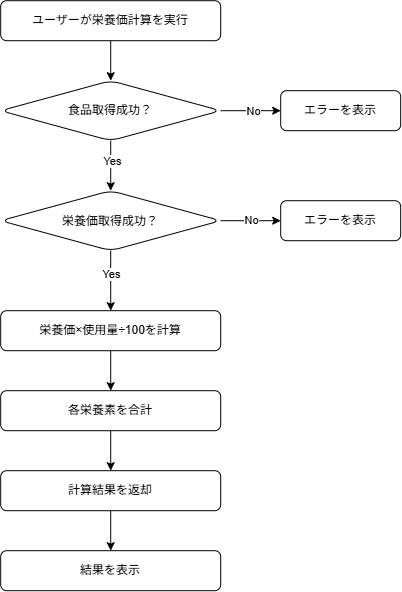

The diagram above was exported from draw.io. Its source (the exported page's mxGraphModel, read from the mxfile embedded in the PNG):
<mxGraphModel dx="961" dy="596" grid="1" gridSize="10" guides="1" tooltips="1" connect="1" arrows="1" fold="1" page="1" pageScale="1" pageWidth="827" pageHeight="1169" math="0" shadow="0">
  <root>
    <mxCell id="0" />
    <mxCell id="1" parent="0" />
    <mxCell id="5h6-czRNzMysjMUPe3XM-5" edge="1" parent="1" source="5h6-czRNzMysjMUPe3XM-1" style="edgeStyle=orthogonalEdgeStyle;rounded=0;orthogonalLoop=1;jettySize=auto;html=1;" target="5h6-czRNzMysjMUPe3XM-4" value="">
      <mxGeometry relative="1" as="geometry" />
    </mxCell>
    <mxCell id="5h6-czRNzMysjMUPe3XM-1" parent="1" style="rounded=1;whiteSpace=wrap;html=1;roundedPerimeter=1;" value="ユーザーが栄養価計算を実行" vertex="1">
      <mxGeometry height="40" width="220" x="40" as="geometry" />
    </mxCell>
    <mxCell id="5h6-czRNzMysjMUPe3XM-7" edge="1" parent="1" source="5h6-czRNzMysjMUPe3XM-4" style="edgeStyle=orthogonalEdgeStyle;rounded=0;orthogonalLoop=1;jettySize=auto;html=1;" target="5h6-czRNzMysjMUPe3XM-6" value="">
      <mxGeometry relative="1" as="geometry" />
    </mxCell>
    <mxCell id="5h6-czRNzMysjMUPe3XM-8" connectable="0" parent="5h6-czRNzMysjMUPe3XM-7" style="edgeLabel;html=1;align=center;verticalAlign=middle;resizable=0;points=[];" value="No" vertex="1">
      <mxGeometry relative="1" x="-0.225" y="1" as="geometry">
        <mxPoint x="9" y="1" as="offset" />
      </mxGeometry>
    </mxCell>
    <mxCell id="5h6-czRNzMysjMUPe3XM-10" edge="1" parent="1" source="5h6-czRNzMysjMUPe3XM-4" style="edgeStyle=orthogonalEdgeStyle;rounded=0;orthogonalLoop=1;jettySize=auto;html=1;" target="5h6-czRNzMysjMUPe3XM-9" value="">
      <mxGeometry relative="1" as="geometry" />
    </mxCell>
    <mxCell id="5h6-czRNzMysjMUPe3XM-11" connectable="0" parent="5h6-czRNzMysjMUPe3XM-10" style="edgeLabel;html=1;align=center;verticalAlign=middle;resizable=0;points=[];" value="Yes" vertex="1">
      <mxGeometry relative="1" x="-0.1867" y="1" as="geometry">
        <mxPoint as="offset" />
      </mxGeometry>
    </mxCell>
    <mxCell id="5h6-czRNzMysjMUPe3XM-4" parent="1" style="rhombus;whiteSpace=wrap;html=1;shapeInside=1;rounded=1;roundedPerimeter=1;" value="&lt;div&gt;&lt;br&gt;&lt;/div&gt;&lt;div&gt;&lt;br&gt;&lt;/div&gt;&lt;div&gt;食品取得成功？&lt;/div&gt;" vertex="1">
      <mxGeometry height="60" width="220" x="40" y="80" as="geometry" />
    </mxCell>
    <mxCell id="5h6-czRNzMysjMUPe3XM-6" parent="1" style="whiteSpace=wrap;html=1;rounded=1;roundedPerimeter=1;" value="エラーを表示" vertex="1">
      <mxGeometry height="40" width="120" x="320" y="90" as="geometry" />
    </mxCell>
    <mxCell id="5h6-czRNzMysjMUPe3XM-13" edge="1" parent="1" source="5h6-czRNzMysjMUPe3XM-9" style="edgeStyle=orthogonalEdgeStyle;rounded=0;orthogonalLoop=1;jettySize=auto;html=1;" target="5h6-czRNzMysjMUPe3XM-12" value="">
      <mxGeometry relative="1" as="geometry" />
    </mxCell>
    <mxCell id="5h6-czRNzMysjMUPe3XM-14" connectable="0" parent="5h6-czRNzMysjMUPe3XM-13" style="edgeLabel;html=1;align=center;verticalAlign=middle;resizable=0;points=[];" value="No" vertex="1">
      <mxGeometry relative="1" x="-0.2667" y="1" as="geometry">
        <mxPoint x="8" as="offset" />
      </mxGeometry>
    </mxCell>
    <mxCell id="5h6-czRNzMysjMUPe3XM-16" edge="1" parent="1" source="5h6-czRNzMysjMUPe3XM-9" style="edgeStyle=orthogonalEdgeStyle;rounded=0;orthogonalLoop=1;jettySize=auto;html=1;" target="5h6-czRNzMysjMUPe3XM-15" value="">
      <mxGeometry relative="1" as="geometry" />
    </mxCell>
    <mxCell id="gJxUW4x73crLh1oxUsdX-1" connectable="0" parent="5h6-czRNzMysjMUPe3XM-16" style="edgeLabel;html=1;align=center;verticalAlign=middle;resizable=0;points=[];" value="Yes" vertex="1">
      <mxGeometry relative="1" x="-0.3979" as="geometry">
        <mxPoint y="5" as="offset" />
      </mxGeometry>
    </mxCell>
    <mxCell id="5h6-czRNzMysjMUPe3XM-9" parent="1" style="rhombus;whiteSpace=wrap;html=1;shapeInside=1;rounded=1;roundedPerimeter=1;" value="&lt;div&gt;栄養価取得成功？&lt;/div&gt;" vertex="1">
      <mxGeometry height="60" width="220" x="40" y="190" as="geometry" />
    </mxCell>
    <mxCell id="5h6-czRNzMysjMUPe3XM-12" parent="1" style="whiteSpace=wrap;html=1;rounded=1;roundedPerimeter=1;" value="エラーを表示" vertex="1">
      <mxGeometry height="40" width="120" x="320" y="200" as="geometry" />
    </mxCell>
    <mxCell id="5h6-czRNzMysjMUPe3XM-18" edge="1" parent="1" source="5h6-czRNzMysjMUPe3XM-15" style="edgeStyle=orthogonalEdgeStyle;rounded=0;orthogonalLoop=1;jettySize=auto;html=1;" target="5h6-czRNzMysjMUPe3XM-17" value="">
      <mxGeometry relative="1" as="geometry" />
    </mxCell>
    <mxCell id="5h6-czRNzMysjMUPe3XM-15" parent="1" style="whiteSpace=wrap;html=1;rounded=1;roundedPerimeter=1;" value="栄養価×使用量÷100を計算" vertex="1">
      <mxGeometry height="40" width="220" x="40" y="310" as="geometry" />
    </mxCell>
    <mxCell id="5h6-czRNzMysjMUPe3XM-20" edge="1" parent="1" source="5h6-czRNzMysjMUPe3XM-17" style="edgeStyle=orthogonalEdgeStyle;rounded=0;orthogonalLoop=1;jettySize=auto;html=1;" target="5h6-czRNzMysjMUPe3XM-19" value="">
      <mxGeometry relative="1" as="geometry" />
    </mxCell>
    <mxCell id="5h6-czRNzMysjMUPe3XM-17" parent="1" style="whiteSpace=wrap;html=1;rounded=1;roundedPerimeter=1;" value="各栄養素を合計" vertex="1">
      <mxGeometry height="40" width="220" x="40" y="390" as="geometry" />
    </mxCell>
    <mxCell id="5h6-czRNzMysjMUPe3XM-22" edge="1" parent="1" source="5h6-czRNzMysjMUPe3XM-19" style="edgeStyle=orthogonalEdgeStyle;rounded=0;orthogonalLoop=1;jettySize=auto;html=1;" target="5h6-czRNzMysjMUPe3XM-21" value="">
      <mxGeometry relative="1" as="geometry" />
    </mxCell>
    <mxCell id="5h6-czRNzMysjMUPe3XM-19" parent="1" style="whiteSpace=wrap;html=1;rounded=1;roundedPerimeter=1;" value="計算結果を返却" vertex="1">
      <mxGeometry height="40" width="220" x="40" y="470" as="geometry" />
    </mxCell>
    <mxCell id="5h6-czRNzMysjMUPe3XM-21" parent="1" style="whiteSpace=wrap;html=1;rounded=1;roundedPerimeter=1;" value="結果を表示" vertex="1">
      <mxGeometry height="40" width="220" x="40" y="550" as="geometry" />
    </mxCell>
  </root>
</mxGraphModel>